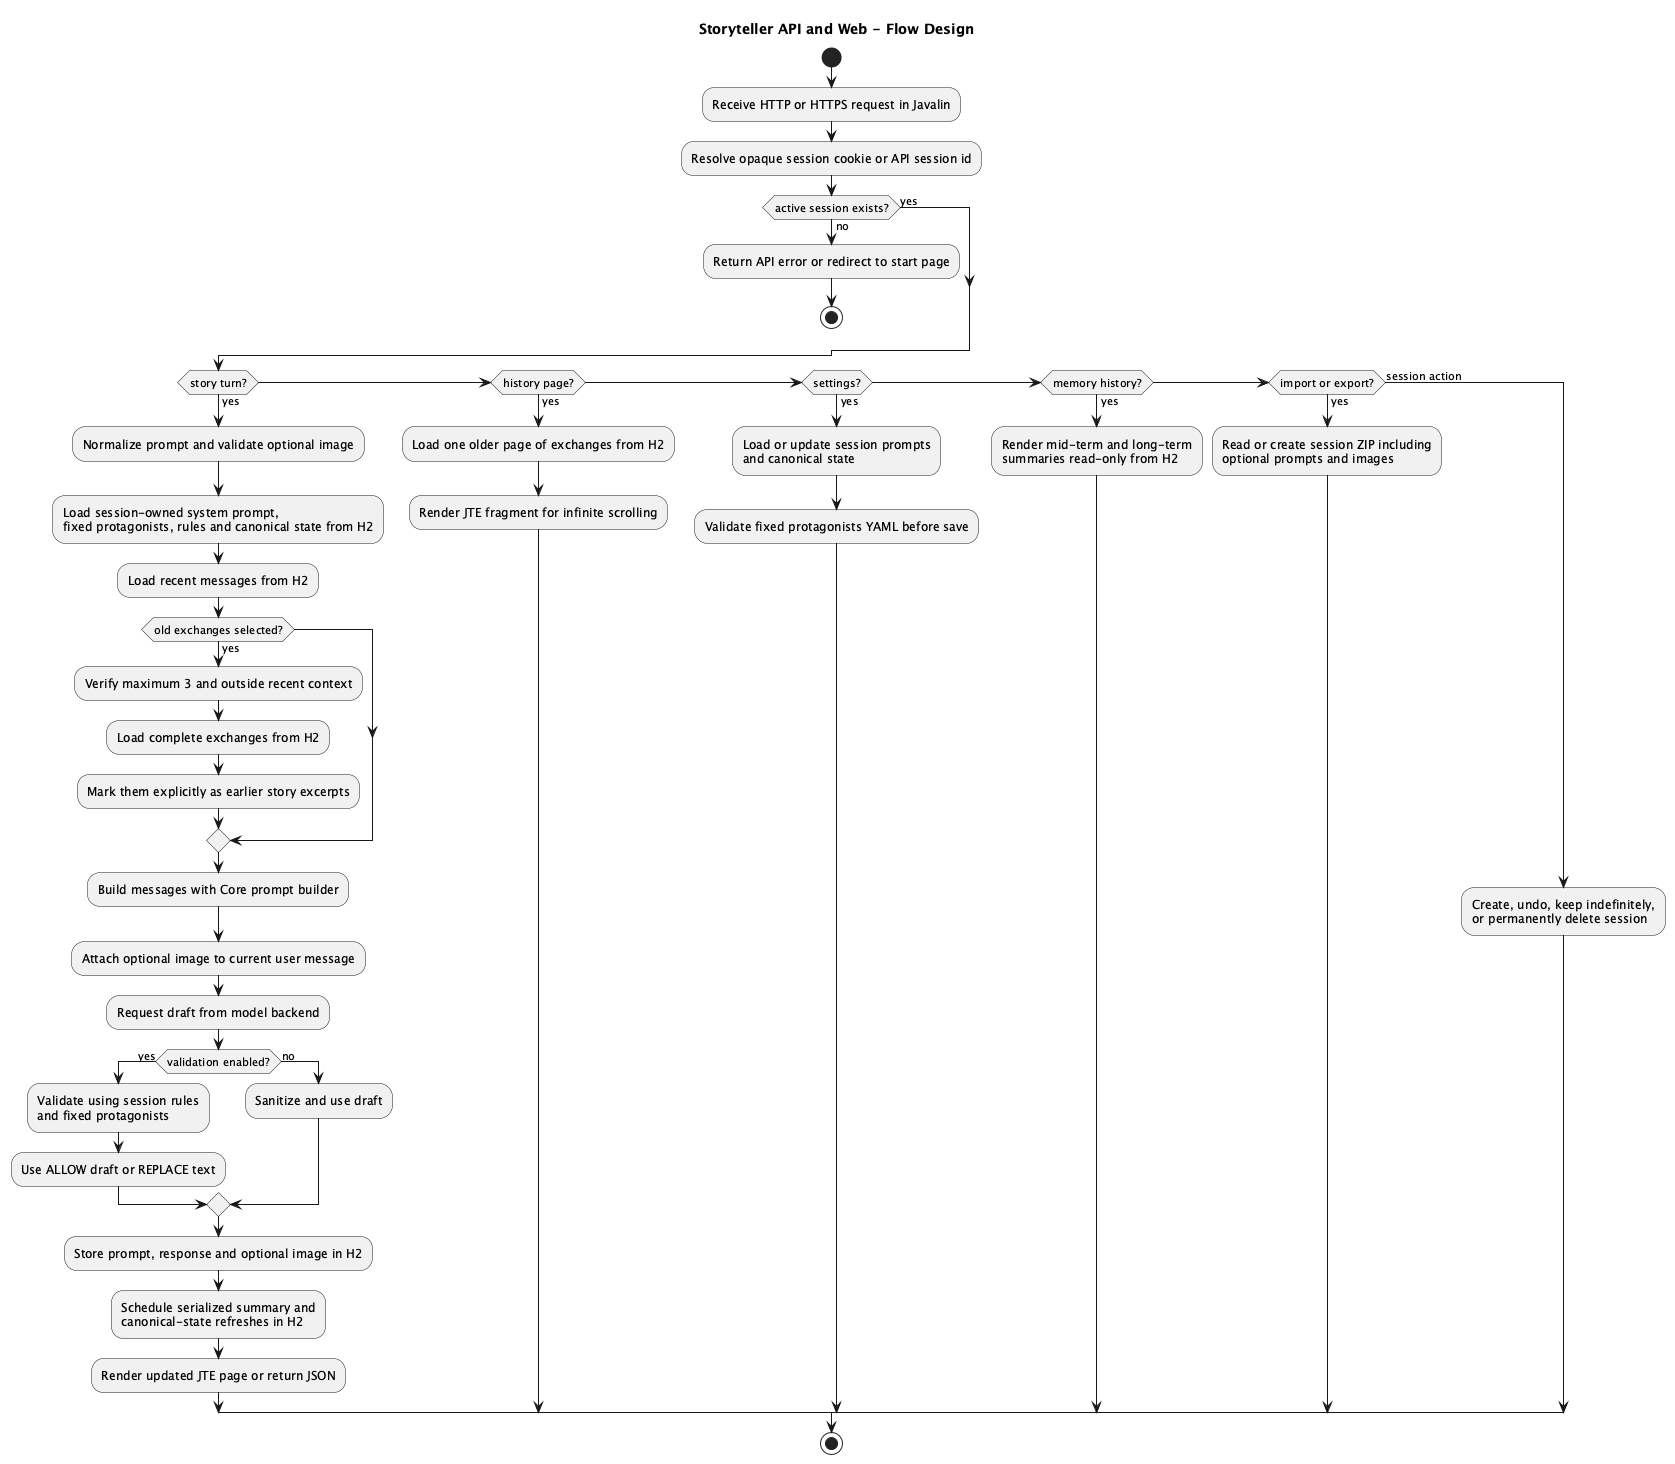

The diagram above was rendered by PlantUML. Its source (embedded in the PNG):
@startuml
title Storyteller API and Web - Flow Design

start
:Receive HTTP or HTTPS request in Javalin;
:Resolve opaque session cookie or API session id;
if (active session exists?) then (yes)
else (no)
  :Return API error or redirect to start page;
  stop
endif

if (story turn?) then (yes)
  :Normalize prompt and validate optional image;
  :Load session-owned system prompt,\nfixed protagonists, rules and canonical state from H2;
  :Load recent messages from H2;
  if (old exchanges selected?) then (yes)
    :Verify maximum 3 and outside recent context;
    :Load complete exchanges from H2;
    :Mark them explicitly as earlier story excerpts;
  endif
  :Build messages with Core prompt builder;
  :Attach optional image to current user message;
  :Request draft from model backend;
  if (validation enabled?) then (yes)
    :Validate using session rules\nand fixed protagonists;
    :Use ALLOW draft or REPLACE text;
  else (no)
    :Sanitize and use draft;
  endif
  :Store prompt, response and optional image in H2;
  :Schedule serialized summary and\ncanonical-state refreshes in H2;
  :Render updated JTE page or return JSON;
elseif (history page?) then (yes)
  :Load one older page of exchanges from H2;
  :Render JTE fragment for infinite scrolling;
elseif (settings?) then (yes)
  :Load or update session prompts\nand canonical state;
  :Validate fixed protagonists YAML before save;
elseif (memory history?) then (yes)
  :Render mid-term and long-term\nsummaries read-only from H2;
elseif (import or export?) then (yes)
  :Read or create session ZIP including\noptional prompts and images;
else (session action)
  :Create, undo, keep indefinitely,\nor permanently delete session;
endif
stop
@enduml